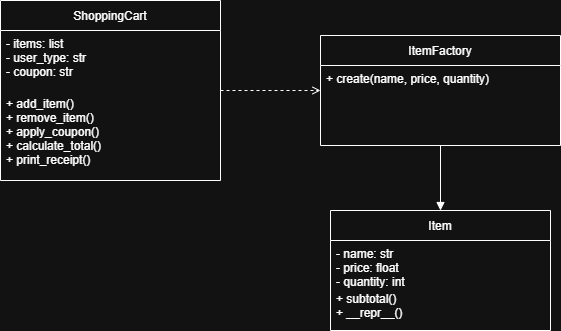

The diagram above was exported from draw.io. Its source (the exported page's mxGraphModel, read from the mxfile embedded in the PNG):
<mxGraphModel dx="759" dy="750" grid="1" gridSize="10" guides="1" tooltips="1" connect="1" arrows="1" fold="1" page="1" pageScale="1" pageWidth="827" pageHeight="1169" math="0" shadow="0">
  <root>
    <mxCell id="0" />
    <mxCell id="1" parent="0" />
    <mxCell id="2" parent="1" style="shape=table;startSize=30;container=1;collapsible=1;childLayout=tableLayout;" value="ShoppingCart" vertex="1">
      <mxGeometry height="180" width="220" x="40" y="70" as="geometry" />
    </mxCell>
    <mxCell id="3" parent="2" style="text;strokeColor=none;fillColor=none;align=left;verticalAlign=top;spacingLeft=4;" value="- items: list&#10;- user_type: str&#10;- coupon: str" vertex="1">
      <mxGeometry height="60" width="220" y="30" as="geometry" />
    </mxCell>
    <mxCell id="4" parent="2" style="text;strokeColor=none;fillColor=none;align=left;verticalAlign=top;spacingLeft=4;" value="+ add_item()&#10;+ remove_item()&#10;+ apply_coupon()&#10;+ calculate_total()&#10;+ print_receipt()" vertex="1">
      <mxGeometry height="90" width="220" y="90" as="geometry" />
    </mxCell>
    <mxCell id="5" parent="1" style="shape=table;startSize=30;container=1;collapsible=1;childLayout=tableLayout;" value="ItemFactory" vertex="1">
      <mxGeometry height="110" width="240" x="360" y="105" as="geometry" />
    </mxCell>
    <mxCell id="6" parent="5" style="text;strokeColor=none;fillColor=none;align=left;verticalAlign=top;spacingLeft=4;" value="+ create(name, price, quantity)" vertex="1">
      <mxGeometry height="80" width="240" y="30" as="geometry" />
    </mxCell>
    <mxCell id="7" parent="1" style="shape=table;startSize=30;container=1;collapsible=1;childLayout=tableLayout;" value="Item" vertex="1">
      <mxGeometry height="120" width="220" x="370" y="280" as="geometry" />
    </mxCell>
    <mxCell id="8" parent="7" style="text;strokeColor=none;fillColor=none;align=left;verticalAlign=top;spacingLeft=4;" value="- name: str&#10;- price: float&#10;- quantity: int" vertex="1">
      <mxGeometry height="45" width="220" y="30" as="geometry" />
    </mxCell>
    <mxCell id="9" parent="7" style="text;strokeColor=none;fillColor=none;align=left;verticalAlign=top;spacingLeft=4;" value="+ subtotal()&#10;+ __repr__()" vertex="1">
      <mxGeometry height="45" width="220" y="75" as="geometry" />
    </mxCell>
    <mxCell id="10" edge="1" parent="1" source="2" style="dashed=1;endArrow=open;" target="5">
      <mxGeometry relative="1" as="geometry" />
    </mxCell>
    <mxCell id="11" edge="1" parent="1" source="5" style="endArrow=block;" target="7">
      <mxGeometry relative="1" as="geometry" />
    </mxCell>
  </root>
</mxGraphModel>